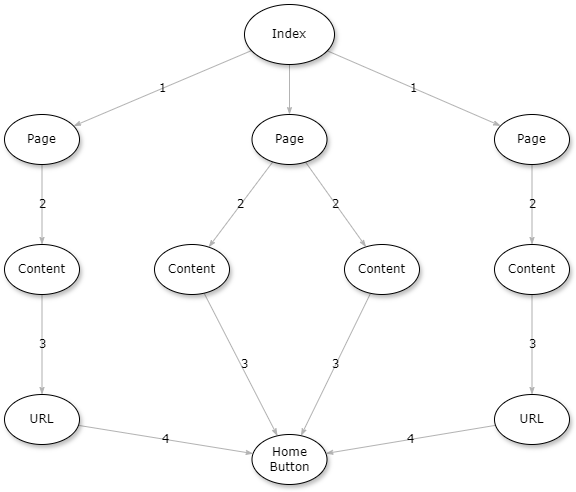

The diagram above was exported from draw.io. Its source (the exported page's mxGraphModel, read from the mxfile embedded in the PNG):
<mxGraphModel dx="1290" dy="569" grid="1" gridSize="10" guides="1" tooltips="1" connect="1" arrows="1" fold="1" page="1" pageScale="1" pageWidth="1100" pageHeight="850" background="none" math="0" shadow="0">
  <root>
    <mxCell id="0" />
    <mxCell id="1" parent="0" />
    <mxCell id="1ea317790d2ca983-12" style="edgeStyle=none;rounded=1;html=1;labelBackgroundColor=none;startArrow=none;startFill=0;startSize=5;endArrow=classicThin;endFill=1;endSize=5;jettySize=auto;orthogonalLoop=1;strokeColor=#B3B3B3;strokeWidth=1;fontFamily=Verdana;fontSize=12" parent="1" source="1ea317790d2ca983-1" target="1ea317790d2ca983-2" edge="1">
      <mxGeometry relative="1" as="geometry" />
    </mxCell>
    <mxCell id="1ea317790d2ca983-13" value="1" style="edgeStyle=none;rounded=1;html=1;labelBackgroundColor=none;startArrow=none;startFill=0;startSize=5;endArrow=classicThin;endFill=1;endSize=5;jettySize=auto;orthogonalLoop=1;strokeColor=#B3B3B3;strokeWidth=1;fontFamily=Verdana;fontSize=12" parent="1" source="1ea317790d2ca983-1" target="1ea317790d2ca983-9" edge="1">
      <mxGeometry x="0.0039" relative="1" as="geometry">
        <mxPoint as="offset" />
      </mxGeometry>
    </mxCell>
    <mxCell id="1ea317790d2ca983-14" value="1" style="edgeStyle=none;rounded=1;html=1;labelBackgroundColor=none;startArrow=none;startFill=0;startSize=5;endArrow=classicThin;endFill=1;endSize=5;jettySize=auto;orthogonalLoop=1;strokeColor=#B3B3B3;strokeWidth=1;fontFamily=Verdana;fontSize=12" parent="1" source="1ea317790d2ca983-1" target="1ea317790d2ca983-3" edge="1">
      <mxGeometry relative="1" as="geometry" />
    </mxCell>
    <mxCell id="1ea317790d2ca983-1" value="Index" style="ellipse;whiteSpace=wrap;html=1;rounded=0;shadow=1;comic=0;labelBackgroundColor=none;strokeWidth=1;fontFamily=Verdana;fontSize=12;align=center;" parent="1" vertex="1">
      <mxGeometry x="450" y="80" width="90" height="60" as="geometry" />
    </mxCell>
    <mxCell id="1ea317790d2ca983-21" value="2" style="edgeStyle=none;rounded=1;html=1;labelBackgroundColor=none;startArrow=none;startFill=0;startSize=5;endArrow=classicThin;endFill=1;endSize=5;jettySize=auto;orthogonalLoop=1;strokeColor=#B3B3B3;strokeWidth=1;fontFamily=Verdana;fontSize=12" parent="1" source="1ea317790d2ca983-2" target="1ea317790d2ca983-7" edge="1">
      <mxGeometry relative="1" as="geometry" />
    </mxCell>
    <mxCell id="1ea317790d2ca983-22" value="2" style="edgeStyle=none;rounded=1;html=1;labelBackgroundColor=none;startArrow=none;startFill=0;startSize=5;endArrow=classicThin;endFill=1;endSize=5;jettySize=auto;orthogonalLoop=1;strokeColor=#B3B3B3;strokeWidth=1;fontFamily=Verdana;fontSize=12" parent="1" source="1ea317790d2ca983-2" target="1ea317790d2ca983-6" edge="1">
      <mxGeometry relative="1" as="geometry" />
    </mxCell>
    <mxCell id="1ea317790d2ca983-2" value="&lt;span&gt;Page&lt;/span&gt;" style="ellipse;whiteSpace=wrap;html=1;rounded=0;shadow=1;comic=0;labelBackgroundColor=none;strokeWidth=1;fontFamily=Verdana;fontSize=12;align=center;" parent="1" vertex="1">
      <mxGeometry x="457.5" y="190" width="75" height="50" as="geometry" />
    </mxCell>
    <mxCell id="1ea317790d2ca983-15" value="2" style="edgeStyle=none;rounded=1;html=1;labelBackgroundColor=none;startArrow=none;startFill=0;startSize=5;endArrow=classicThin;endFill=1;endSize=5;jettySize=auto;orthogonalLoop=1;strokeColor=#B3B3B3;strokeWidth=1;fontFamily=Verdana;fontSize=12" parent="1" source="1ea317790d2ca983-3" target="1ea317790d2ca983-4" edge="1">
      <mxGeometry relative="1" as="geometry" />
    </mxCell>
    <mxCell id="1ea317790d2ca983-3" value="&lt;span&gt;Page&lt;/span&gt;" style="ellipse;whiteSpace=wrap;html=1;rounded=0;shadow=1;comic=0;labelBackgroundColor=none;strokeWidth=1;fontFamily=Verdana;fontSize=12;align=center;" parent="1" vertex="1">
      <mxGeometry x="700" y="190" width="75" height="50" as="geometry" />
    </mxCell>
    <mxCell id="1ea317790d2ca983-16" value="3" style="edgeStyle=none;rounded=1;html=1;labelBackgroundColor=none;startArrow=none;startFill=0;startSize=5;endArrow=classicThin;endFill=1;endSize=5;jettySize=auto;orthogonalLoop=1;strokeColor=#B3B3B3;strokeWidth=1;fontFamily=Verdana;fontSize=12" parent="1" source="1ea317790d2ca983-4" target="1ea317790d2ca983-5" edge="1">
      <mxGeometry relative="1" as="geometry">
        <mxPoint as="offset" />
      </mxGeometry>
    </mxCell>
    <mxCell id="1ea317790d2ca983-4" value="&lt;span&gt;Content&lt;/span&gt;" style="ellipse;whiteSpace=wrap;html=1;rounded=0;shadow=1;comic=0;labelBackgroundColor=none;strokeWidth=1;fontFamily=Verdana;fontSize=12;align=center;" parent="1" vertex="1">
      <mxGeometry x="700" y="320" width="75" height="50" as="geometry" />
    </mxCell>
    <mxCell id="1ea317790d2ca983-17" value="4" style="edgeStyle=none;rounded=1;html=1;labelBackgroundColor=none;startArrow=none;startFill=0;startSize=5;endArrow=classicThin;endFill=1;endSize=5;jettySize=auto;orthogonalLoop=1;strokeColor=#B3B3B3;strokeWidth=1;fontFamily=Verdana;fontSize=12" parent="1" source="1ea317790d2ca983-5" target="1ea317790d2ca983-8" edge="1">
      <mxGeometry relative="1" as="geometry" />
    </mxCell>
    <mxCell id="1ea317790d2ca983-5" value="&lt;span&gt;URL&lt;/span&gt;" style="ellipse;whiteSpace=wrap;html=1;rounded=0;shadow=1;comic=0;labelBackgroundColor=none;strokeWidth=1;fontFamily=Verdana;fontSize=12;align=center;" parent="1" vertex="1">
      <mxGeometry x="700" y="470" width="75" height="50" as="geometry" />
    </mxCell>
    <mxCell id="1ea317790d2ca983-23" value="3" style="edgeStyle=none;rounded=1;html=1;labelBackgroundColor=none;startArrow=none;startFill=0;startSize=5;endArrow=classicThin;endFill=1;endSize=5;jettySize=auto;orthogonalLoop=1;strokeColor=#B3B3B3;strokeWidth=1;fontFamily=Verdana;fontSize=12" parent="1" source="1ea317790d2ca983-6" target="1ea317790d2ca983-8" edge="1">
      <mxGeometry relative="1" as="geometry" />
    </mxCell>
    <mxCell id="1ea317790d2ca983-6" value="&lt;span&gt;Content&lt;/span&gt;" style="ellipse;whiteSpace=wrap;html=1;rounded=0;shadow=1;comic=0;labelBackgroundColor=none;strokeWidth=1;fontFamily=Verdana;fontSize=12;align=center;" parent="1" vertex="1">
      <mxGeometry x="550" y="320" width="75" height="50" as="geometry" />
    </mxCell>
    <mxCell id="1ea317790d2ca983-24" value="3" style="edgeStyle=none;rounded=1;html=1;labelBackgroundColor=none;startArrow=none;startFill=0;startSize=5;endArrow=classicThin;endFill=1;endSize=5;jettySize=auto;orthogonalLoop=1;strokeColor=#B3B3B3;strokeWidth=1;fontFamily=Verdana;fontSize=12" parent="1" source="1ea317790d2ca983-7" target="1ea317790d2ca983-8" edge="1">
      <mxGeometry x="0.0213" y="3" relative="1" as="geometry">
        <mxPoint as="offset" />
      </mxGeometry>
    </mxCell>
    <mxCell id="1ea317790d2ca983-7" value="&lt;span&gt;Content&lt;/span&gt;" style="ellipse;whiteSpace=wrap;html=1;rounded=0;shadow=1;comic=0;labelBackgroundColor=none;strokeWidth=1;fontFamily=Verdana;fontSize=12;align=center;" parent="1" vertex="1">
      <mxGeometry x="360" y="320" width="75" height="50" as="geometry" />
    </mxCell>
    <mxCell id="1ea317790d2ca983-8" value="Home Button" style="ellipse;whiteSpace=wrap;html=1;rounded=0;shadow=1;comic=0;labelBackgroundColor=none;strokeWidth=1;fontFamily=Verdana;fontSize=12;align=center;" parent="1" vertex="1">
      <mxGeometry x="457.5" y="510" width="75" height="50" as="geometry" />
    </mxCell>
    <mxCell id="1ea317790d2ca983-19" value="2" style="edgeStyle=none;rounded=1;html=1;labelBackgroundColor=none;startArrow=none;startFill=0;startSize=5;endArrow=classicThin;endFill=1;endSize=5;jettySize=auto;orthogonalLoop=1;strokeColor=#B3B3B3;strokeWidth=1;fontFamily=Verdana;fontSize=12" parent="1" source="1ea317790d2ca983-9" target="1ea317790d2ca983-10" edge="1">
      <mxGeometry relative="1" as="geometry" />
    </mxCell>
    <mxCell id="1ea317790d2ca983-9" value="Page" style="ellipse;whiteSpace=wrap;html=1;rounded=0;shadow=1;comic=0;labelBackgroundColor=none;strokeWidth=1;fontFamily=Verdana;fontSize=12;align=center;" parent="1" vertex="1">
      <mxGeometry x="210" y="190" width="75" height="50" as="geometry" />
    </mxCell>
    <mxCell id="1ea317790d2ca983-20" value="3" style="edgeStyle=none;rounded=1;html=1;labelBackgroundColor=none;startArrow=none;startFill=0;startSize=5;endArrow=classicThin;endFill=1;endSize=5;jettySize=auto;orthogonalLoop=1;strokeColor=#B3B3B3;strokeWidth=1;fontFamily=Verdana;fontSize=12" parent="1" source="1ea317790d2ca983-10" target="1ea317790d2ca983-11" edge="1">
      <mxGeometry relative="1" as="geometry">
        <mxPoint as="offset" />
      </mxGeometry>
    </mxCell>
    <mxCell id="1ea317790d2ca983-10" value="&lt;span&gt;Content&lt;/span&gt;" style="ellipse;whiteSpace=wrap;html=1;rounded=0;shadow=1;comic=0;labelBackgroundColor=none;strokeWidth=1;fontFamily=Verdana;fontSize=12;align=center;" parent="1" vertex="1">
      <mxGeometry x="210" y="320" width="75" height="50" as="geometry" />
    </mxCell>
    <mxCell id="1ea317790d2ca983-18" value="4" style="edgeStyle=none;rounded=1;html=1;labelBackgroundColor=none;startArrow=none;startFill=0;startSize=5;endArrow=classicThin;endFill=1;endSize=5;jettySize=auto;orthogonalLoop=1;strokeColor=#B3B3B3;strokeWidth=1;fontFamily=Verdana;fontSize=12" parent="1" source="1ea317790d2ca983-11" target="1ea317790d2ca983-8" edge="1">
      <mxGeometry relative="1" as="geometry" />
    </mxCell>
    <mxCell id="1ea317790d2ca983-11" value="&lt;span&gt;URL&lt;/span&gt;" style="ellipse;whiteSpace=wrap;html=1;rounded=0;shadow=1;comic=0;labelBackgroundColor=none;strokeWidth=1;fontFamily=Verdana;fontSize=12;align=center;" parent="1" vertex="1">
      <mxGeometry x="210" y="470" width="75" height="50" as="geometry" />
    </mxCell>
  </root>
</mxGraphModel>